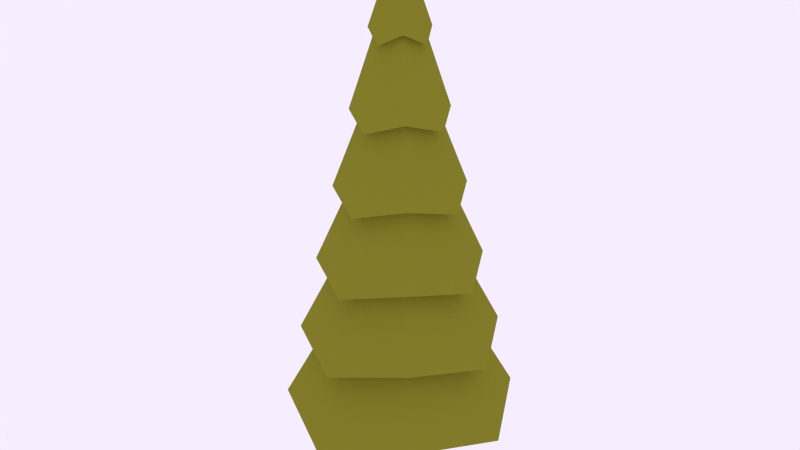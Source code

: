 # Source: Pine_Tree.blend  (saved by Blender 4.1.24; exported with 4.5.12 LTS)
import bpy
from mathutils import Matrix  # noqa: F401  (used for matrix-valued properties, if any)

bpy.ops.wm.read_factory_settings(use_empty=True)
scene = bpy.context.scene
scene.name = 'Scene'

# ---- collections
col_collection_1 = bpy.data.collections.new('Collection 1'); scene.collection.children.link(col_collection_1)

# ---- materials (node trees are filled in below, after node groups)
mat_material_001 = bpy.data.materials.new('Material.001')
mat_material_001.alpha_threshold = 0.0
mat_material_001.diffuse_color = (0.04971, 0.05448, 0.02732, 1.0)
mat_material_001.roughness = 0.5
mat_material_002 = bpy.data.materials.new('Material.002')
mat_material_002.alpha_threshold = 0.0
mat_material_002.diffuse_color = (0.05261, 0.08001, 0.005531, 1.0)
mat_material_002.roughness = 0.5

# ---- material node trees
mat_material_001.use_nodes = True; mat_material_001.node_tree.nodes.clear()
_N = mat_material_001.node_tree.nodes; _L = mat_material_001.node_tree.links
n0 = _N.new('ShaderNodeOutputMaterial'); n0.name = 'Material Output'; n0.location = (300, 300)
n1 = _N.new('ShaderNodeBsdfDiffuse'); n1.name = 'Diffuse BSDF'; n1.location = (10, 300)
n1.inputs[0].default_value = (0.05013, 0.05497, 0.0278, 1.0)
_L.new(n1.outputs[0], n0.inputs[0])
n0.is_active_output = True
mat_material_002.use_nodes = True; mat_material_002.node_tree.nodes.clear()
_N = mat_material_002.node_tree.nodes; _L = mat_material_002.node_tree.links
n0 = _N.new('ShaderNodeOutputMaterial'); n0.name = 'Material Output'; n0.location = (300, 300)
n1 = _N.new('ShaderNodeBsdfDiffuse'); n1.name = 'Diffuse BSDF'; n1.location = (10, 300)
n1.inputs[0].default_value = (0.2396, 0.2305, 0.02301, 1.0)
_L.new(n1.outputs[0], n0.inputs[0])
n0.is_active_output = True

# ---- world
world_world = bpy.data.worlds.new('World'); scene.world = world_world
world_world.use_nodes = True; world_world.node_tree.nodes.clear()
_N = world_world.node_tree.nodes; _L = world_world.node_tree.links
n0 = _N.new('ShaderNodeOutputWorld'); n0.name = 'World Output'; n0.location = (300, 300)
n1 = _N.new('ShaderNodeBackground'); n1.name = 'Background'; n1.location = (110, 300)
n1.inputs[0].default_value = (0.9258, 0.855, 1.0, 1.0)
n2 = _N.new('ShaderNodeBsdfGlass'); n2.name = 'Glass BSDF'; n2.location = (100, 300)
n2.distribution = 'BECKMANN'
n2.inputs[2].default_value = 1.45
_L.new(n1.outputs[0], n0.inputs[0])
_L.new(n2.outputs[0], n0.inputs[1])
n0.is_active_output = True
world_world.use_eevee_finite_volume = True
world_world.color = (0.05088, 0.05088, 0.05088)
world_world.use_sun_shadow = False
world_world.sun_shadow_jitter_overblur = 0.0
world_world.cycles.sampling_method = 'MANUAL'
world_world.cycles.sample_map_resolution = 256
world_world.light_settings.ao_factor = 0.0
world_world.light_settings.distance = 0.0

# ---- meshes
me_cylinder_034 = bpy.data.meshes.new('Cylinder.034')
me_cylinder_034.from_pydata([(3.25e-09, 1.178, -1.147), (-1.641e-08, 0.01623, 5.038), (0.772, 0.772, -1.0), (0.01148, 0.01148, 5.038), (1.178, -5.351e-08, -1.147), (0.01623, 1.508e-08, 5.038), (0.772, -0.772, -1.0), (0.01148, -0.01148, 5.038), (-9.976e-08, -1.178, -1.147), (-1.783e-08, -0.01623, 5.038), (-0.772, -0.772, -1.0), (-0.01148, -0.01148, 5.038), (-1.178, 1.205e-08, -1.147), (-0.01623, 1.598e-08, 5.038), (-0.772, 0.772, -1.0), (-0.01148, 0.01148, 5.038), (1.923e-09, 1.0, -0.1411), (5.964e-10, 0.8222, 0.8652), (-7.303e-10, 0.6442, 1.871), (-2.057e-09, 0.4661, 2.878), (-3.384e-09, 0.288, 3.884), (0.1887, 0.1887, 4.031), (0.3054, 0.3054, 3.025), (0.422, 0.422, 2.019), (0.5387, 0.5387, 1.013), (0.6553, 0.6553, 0.006269), (0.288, -7.961e-09, 3.884), (0.4661, -1.707e-08, 2.878), (0.6442, -2.618e-08, 1.871), (0.8222, -3.529e-08, 0.8652), (1.0, -4.44e-08, -0.1411), (0.1887, -0.1887, 4.031), (0.3054, -0.3054, 3.025), (0.422, -0.422, 2.019), (0.5387, -0.5387, 1.013), (0.6553, -0.6553, 0.006269), (-2.857e-08, -0.288, 3.884), (-4.281e-08, -0.4661, 2.878), (-5.704e-08, -0.6442, 1.871), (-7.128e-08, -0.8222, 0.8652), (-8.552e-08, -1.0, -0.1411), (-0.1887, -0.1887, 4.031), (-0.3054, -0.3054, 3.025), (-0.422, -0.422, 2.019), (-0.5387, -0.5387, 1.013), (-0.6553, -0.6553, 0.006269), (-0.288, 8.065e-09, 3.884), (-0.4661, 8.862e-09, 2.878), (-0.6442, 9.659e-09, 1.871), (-0.8222, 1.046e-08, 0.8652), (-1.0, 1.125e-08, -0.1411), (-0.1887, 0.1887, 4.031), (-0.3054, 0.3054, 3.025), (-0.422, 0.422, 2.019), (-0.5387, 0.5387, 1.013), (-0.6553, 0.6553, 0.006269), (-1.727e-11, 0.4073, 3.836), (0.2669, 0.2669, 3.984), (0.4073, -1.679e-08, 3.836), (0.2669, -0.2669, 3.984), (-3.563e-08, -0.4073, 3.836), (-0.2669, -0.2669, 3.984), (-0.4073, 5.872e-09, 3.836), (-0.2669, 0.2669, 3.984), (1.05e-08, 0.6663, 2.83), (0.4365, 0.4365, 2.977), (0.6663, -2.92e-08, 2.83), (0.4365, -0.4365, 2.977), (-4.775e-08, -0.6663, 2.83), (-0.4365, -0.4365, 2.977), (-0.6663, 7.873e-09, 2.83), (-0.4365, 0.4365, 2.977), (9.771e-09, 0.907, 1.824), (0.5942, 0.5942, 1.971), (0.907, -4.459e-08, 1.824), (0.5942, -0.5942, 1.971), (-6.952e-08, -0.907, 1.824), (-0.5942, -0.5942, 1.971), (-0.907, 5.873e-09, 1.824), (-0.5942, 0.5942, 1.971), (1.85e-08, 1.16, 0.8176), (0.7599, 0.7599, 0.965), (1.16, -5.023e-08, 0.8176), (0.7599, -0.7599, 0.965), (-8.29e-08, -1.16, 0.8176), (-0.7599, -0.7599, 0.965), (-1.16, 1.43e-08, 0.8176), (-0.7599, 0.7599, 0.965), (1.888e-08, 1.416, -0.1887), (0.9274, 0.9274, -0.04131), (1.416, -7.002e-08, -0.1887), (0.9274, -0.9274, -0.04131), (-1.049e-07, -1.416, -0.1887), (-0.9274, -0.9274, -0.04131), (-1.416, 8.738e-09, -0.1887), (-0.9274, 0.9274, -0.04131), (1.08, 1.08, -1.048), (1.648, -7.753e-08, -1.195), (1.08, -1.08, -1.048), (-1.274e-07, -1.648, -1.195), (-1.08, -1.08, -1.048), (-1.648, 1.417e-08, -1.195), (-1.08, 1.08, -1.048), (1.667e-08, 1.648, -1.195), (-3.373e-08, 0.3533, -0.893), (0.2498, 0.2498, -0.893), (0.3533, -1.063e-08, -0.893), (0.2498, -0.2498, -0.893), (-6.461e-08, -0.3533, -0.893), (-0.2498, -0.2498, -0.893), (-0.3533, 9.031e-09, -0.893), (-0.2498, 0.2498, -0.893), (-1.642e-07, 0.3533, -2.267), (-1.568e-07, 0.3533, -0.893), (0.2498, 0.2498, -2.267), (0.2498, 0.2498, -0.893), (0.3533, -2.523e-07, -2.267), (0.3533, -2.504e-07, -0.893), (0.2498, -0.2498, -2.267), (0.2498, -0.2498, -0.893), (-1.941e-07, -0.3533, -2.267), (-1.866e-07, -0.3533, -0.893), (-0.2498, -0.2498, -2.267), (-0.2498, -0.2498, -0.893), (-0.3533, -2.316e-07, -2.267), (-0.3533, -2.297e-07, -0.893), (-0.2498, 0.2498, -2.267), (-0.2498, 0.2498, -0.893)], [], [(56, 1, 3, 57), (57, 3, 5, 58), (58, 5, 7, 59), (59, 7, 9, 60), (60, 9, 11, 61), (61, 11, 13, 62), (63, 15, 1, 56), (62, 13, 15, 63), (0, 2, 4, 6, 8, 10, 12, 14), (3, 1, 15, 13, 11, 9, 7, 5), (103, 16, 25, 96), (88, 17, 24, 89), (80, 18, 23, 81), (72, 19, 22, 73), (64, 20, 21, 65), (96, 25, 30, 97), (89, 24, 29, 90), (81, 23, 28, 82), (73, 22, 27, 74), (65, 21, 26, 66), (97, 30, 35, 98), (90, 29, 34, 91), (82, 28, 33, 83), (74, 27, 32, 75), (66, 26, 31, 67), (98, 35, 40, 99), (91, 34, 39, 92), (83, 33, 38, 84), (75, 32, 37, 76), (67, 31, 36, 68), (99, 40, 45, 100), (92, 39, 44, 93), (84, 38, 43, 85), (76, 37, 42, 77), (68, 36, 41, 69), (100, 45, 50, 101), (93, 44, 49, 94), (85, 43, 48, 86), (77, 42, 47, 78), (69, 41, 46, 70), (102, 55, 16, 103), (95, 54, 17, 88), (87, 53, 18, 80), (79, 52, 19, 72), (71, 51, 20, 64), (101, 50, 55, 102), (94, 49, 54, 95), (86, 48, 53, 87), (78, 47, 52, 79), (70, 46, 51, 71), (20, 56, 57, 21), (21, 57, 58, 26), (26, 58, 59, 31), (31, 59, 60, 36), (36, 60, 61, 41), (41, 61, 62, 46), (51, 63, 56, 20), (46, 62, 63, 51), (19, 64, 65, 22), (22, 65, 66, 27), (27, 66, 67, 32), (32, 67, 68, 37), (37, 68, 69, 42), (42, 69, 70, 47), (52, 71, 64, 19), (47, 70, 71, 52), (18, 72, 73, 23), (23, 73, 74, 28), (28, 74, 75, 33), (33, 75, 76, 38), (38, 76, 77, 43), (43, 77, 78, 48), (53, 79, 72, 18), (48, 78, 79, 53), (17, 80, 81, 24), (24, 81, 82, 29), (29, 82, 83, 34), (34, 83, 84, 39), (39, 84, 85, 44), (44, 85, 86, 49), (54, 87, 80, 17), (49, 86, 87, 54), (16, 88, 89, 25), (25, 89, 90, 30), (30, 90, 91, 35), (35, 91, 92, 40), (40, 92, 93, 45), (45, 93, 94, 50), (55, 95, 88, 16), (50, 94, 95, 55), (0, 103, 96, 2), (2, 96, 97, 4), (4, 97, 98, 6), (6, 98, 99, 8), (8, 99, 100, 10), (10, 100, 101, 12), (14, 102, 103, 0), (12, 101, 102, 14), (105, 104, 111, 110, 109, 108, 107, 106), (112, 113, 115, 114), (114, 115, 117, 116), (116, 117, 119, 118), (118, 119, 121, 120), (120, 121, 123, 122), (122, 123, 125, 124), (126, 127, 113, 112), (124, 125, 127, 126), (112, 114, 116, 118, 120, 122, 124, 126)])
me_cylinder_034.polygons.foreach_set('material_index', [1, 1, 1, 1, 1, 1, 1, 1, 1, 1, 1, 1, 1, 1, 1, 1, 1, 1, 1, 1, 1, 1, 1, 1, 1, 1, 1, 1, 1, 1, 1, 1, 1, 1, 1, 1, 1, 1, 1, 1, 1, 1, 1, 1, 1, 1, 1, 1, 1, 1, 1, 1, 1, 1, 1, 1, 1, 1, 1, 1, 1, 1, 1, 1, 1, 1, 1, 1, 1, 1, 1, 1, 1, 1, 1, 1, 1, 1, 1, 1, 1, 1, 1, 1, 1, 1, 1, 1, 1, 1, 1, 1, 1, 1, 1, 1, 1, 1, 0, 0, 0, 0, 0, 0, 0, 0, 0, 0])
me_cylinder_034.materials.append(mat_material_001)
me_cylinder_034.materials.append(mat_material_002)
me_cylinder_034.use_remesh_preserve_volume = False
me_cylinder_034.use_remesh_preserve_attributes = False
me_cylinder_034.use_mirror_vertex_groups = False
me_cylinder_034.update()

# ---- objects
ob_sapinhiver_015 = bpy.data.objects.new('SapinHiver.015', me_cylinder_034)

# ---- transforms, parenting, visibility, modifiers, constraints
ob_sapinhiver_015.location = (0.7675, 2.522, 1.521)
ob_sapinhiver_015.scale = (0.6314, 0.6314, 0.6314)
ob_sapinhiver_015.lineart.crease_threshold = 0.0

# ---- collection membership
scene.collection.objects.link(ob_sapinhiver_015)

# ---- scene / render settings (as saved in the file)
scene.frame_start = 1; scene.frame_end = 250; scene.frame_set(277)
scene.render.engine = 'CYCLES'
scene.render.image_settings.file_format = 'JPEG'
scene.render.image_settings.quality = 100
scene.render.dither_intensity = 0.0
scene.cycles.use_denoising = False
scene.cycles.samples = 10
scene.cycles.sampling_pattern = 'TABULATED_SOBOL'
scene.cycles.light_sampling_threshold = 0.0
scene.cycles.use_adaptive_sampling = False
scene.cycles.use_light_tree = False
scene.cycles.blur_glossy = 0.0
scene.cycles.pixel_filter_type = 'GAUSSIAN'
scene.cycles.sample_clamp_indirect = 0.0
scene.eevee.ray_tracing_options.trace_max_roughness = 0.0
scene.view_settings.view_transform = 'Standard'
bpy.context.view_layer.update()

# ---- added for rendering (the .blend has no active camera): camera
cam_auto = bpy.data.cameras.new('AutoCamera')
cam_auto.lens = 50.0
cam_auto.sensor_width = 36.0
cam_auto.clip_end = 1000.0
ob_auto_camera = bpy.data.objects.new('AutoCamera', cam_auto)
scene.collection.objects.link(ob_auto_camera)
ob_auto_camera.location = (5.83011, -3.55316, 6.44612)
ob_auto_camera.rotation_euler = (1.09748, -7.21219e-08, 0.694738)
scene.camera = ob_auto_camera
bpy.context.view_layer.update()
